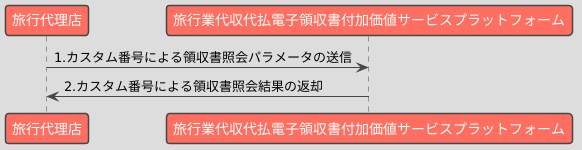

The diagram above was rendered by PlantUML. Its source (embedded in the PNG):
@startuml
!theme toy

participant "旅行代理店" as Business
participant "旅行業代収代払電子領収書付加価値サービスプラットフォーム" as Platform

Business -> Platform : 1.カスタム番号による領収書照会パラメータの送信
Platform -> Business : 2.カスタム番号による領収書照会結果の返却
@enduml